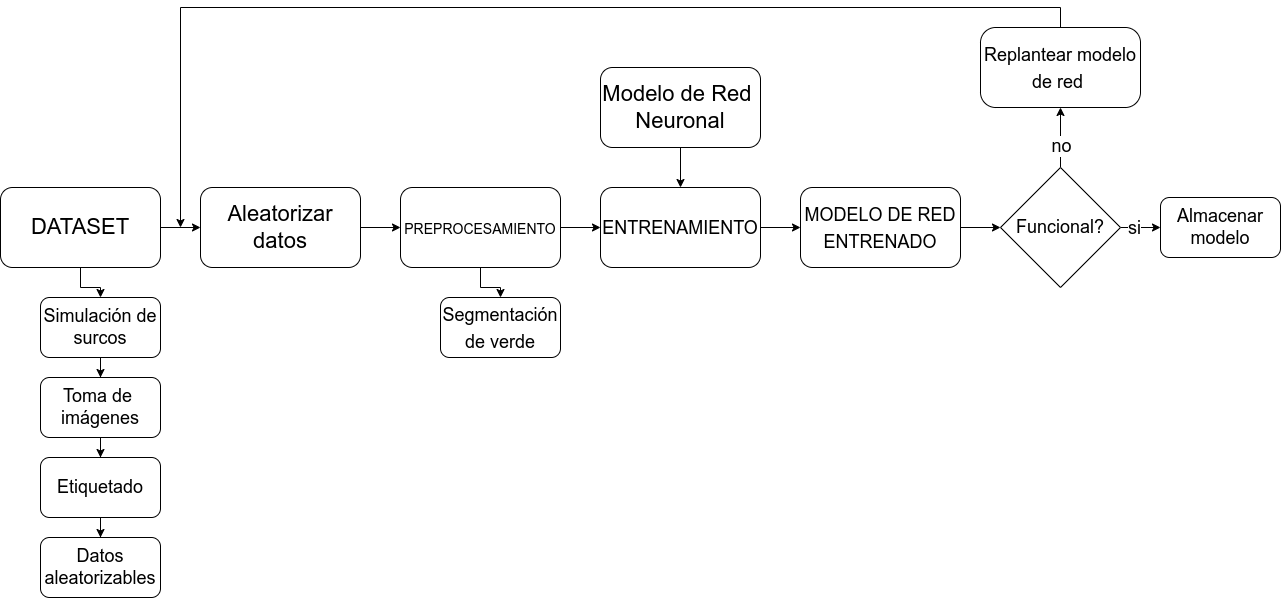

The diagram above was exported from draw.io. Its source (the exported page's mxGraphModel, read from the mxfile embedded in the PNG):
<mxGraphModel dx="2049" dy="1197" grid="1" gridSize="10" guides="1" tooltips="1" connect="1" arrows="1" fold="1" page="1" pageScale="1" pageWidth="1390" pageHeight="980" math="0" shadow="0">
  <root>
    <mxCell id="0" />
    <mxCell id="1" parent="0" />
    <mxCell id="C0puIus_s-Ny78IsGy6u-15" value="" style="edgeStyle=orthogonalEdgeStyle;rounded=0;orthogonalLoop=1;jettySize=auto;html=1;fontSize=18;" edge="1" parent="1" source="C0puIus_s-Ny78IsGy6u-1" target="C0puIus_s-Ny78IsGy6u-14">
      <mxGeometry relative="1" as="geometry" />
    </mxCell>
    <mxCell id="C0puIus_s-Ny78IsGy6u-39" value="" style="edgeStyle=orthogonalEdgeStyle;rounded=0;orthogonalLoop=1;jettySize=auto;html=1;fontSize=18;" edge="1" parent="1" source="C0puIus_s-Ny78IsGy6u-1" target="C0puIus_s-Ny78IsGy6u-38">
      <mxGeometry relative="1" as="geometry" />
    </mxCell>
    <mxCell id="C0puIus_s-Ny78IsGy6u-1" value="&lt;font style=&quot;font-size: 22px;&quot;&gt;DATASET&lt;/font&gt;" style="rounded=1;whiteSpace=wrap;html=1;" vertex="1" parent="1">
      <mxGeometry x="40" y="240" width="160" height="80" as="geometry" />
    </mxCell>
    <mxCell id="C0puIus_s-Ny78IsGy6u-8" value="" style="edgeStyle=orthogonalEdgeStyle;rounded=0;orthogonalLoop=1;jettySize=auto;html=1;fontSize=18;" edge="1" parent="1" source="C0puIus_s-Ny78IsGy6u-2" target="C0puIus_s-Ny78IsGy6u-4">
      <mxGeometry relative="1" as="geometry" />
    </mxCell>
    <mxCell id="C0puIus_s-Ny78IsGy6u-24" value="" style="edgeStyle=orthogonalEdgeStyle;rounded=0;orthogonalLoop=1;jettySize=auto;html=1;fontSize=18;" edge="1" parent="1" source="C0puIus_s-Ny78IsGy6u-2" target="C0puIus_s-Ny78IsGy6u-23">
      <mxGeometry relative="1" as="geometry" />
    </mxCell>
    <mxCell id="C0puIus_s-Ny78IsGy6u-2" value="&lt;font style=&quot;font-size: 14px;&quot;&gt;PREPROCESAMIENTO&lt;/font&gt;" style="rounded=1;whiteSpace=wrap;html=1;fontSize=22;fontStyle=0" vertex="1" parent="1">
      <mxGeometry x="440" y="240" width="160" height="80" as="geometry" />
    </mxCell>
    <mxCell id="C0puIus_s-Ny78IsGy6u-9" value="" style="edgeStyle=orthogonalEdgeStyle;rounded=0;orthogonalLoop=1;jettySize=auto;html=1;fontSize=18;" edge="1" parent="1" source="C0puIus_s-Ny78IsGy6u-3" target="C0puIus_s-Ny78IsGy6u-4">
      <mxGeometry relative="1" as="geometry" />
    </mxCell>
    <mxCell id="C0puIus_s-Ny78IsGy6u-3" value="Modelo de Red&amp;nbsp;&lt;br&gt;Neuronal" style="rounded=1;whiteSpace=wrap;html=1;fontSize=22;fontStyle=0" vertex="1" parent="1">
      <mxGeometry x="640" y="120" width="160" height="80" as="geometry" />
    </mxCell>
    <mxCell id="C0puIus_s-Ny78IsGy6u-11" value="" style="edgeStyle=orthogonalEdgeStyle;rounded=0;orthogonalLoop=1;jettySize=auto;html=1;fontSize=18;" edge="1" parent="1" source="C0puIus_s-Ny78IsGy6u-4" target="C0puIus_s-Ny78IsGy6u-10">
      <mxGeometry relative="1" as="geometry" />
    </mxCell>
    <mxCell id="C0puIus_s-Ny78IsGy6u-4" value="&lt;font style=&quot;font-size: 18px;&quot;&gt;ENTRENAMIENTO&lt;/font&gt;" style="rounded=1;whiteSpace=wrap;html=1;fontSize=22;fontStyle=0" vertex="1" parent="1">
      <mxGeometry x="640" y="240" width="160" height="80" as="geometry" />
    </mxCell>
    <mxCell id="C0puIus_s-Ny78IsGy6u-26" value="" style="edgeStyle=orthogonalEdgeStyle;rounded=0;orthogonalLoop=1;jettySize=auto;html=1;fontSize=18;" edge="1" parent="1" source="C0puIus_s-Ny78IsGy6u-10" target="C0puIus_s-Ny78IsGy6u-25">
      <mxGeometry relative="1" as="geometry" />
    </mxCell>
    <mxCell id="C0puIus_s-Ny78IsGy6u-10" value="&lt;font style=&quot;font-size: 18px;&quot;&gt;MODELO DE RED&lt;br&gt;ENTRENADO&lt;br&gt;&lt;/font&gt;" style="rounded=1;whiteSpace=wrap;html=1;fontSize=22;fontStyle=0" vertex="1" parent="1">
      <mxGeometry x="840" y="240" width="160" height="80" as="geometry" />
    </mxCell>
    <mxCell id="C0puIus_s-Ny78IsGy6u-17" value="" style="edgeStyle=orthogonalEdgeStyle;rounded=0;orthogonalLoop=1;jettySize=auto;html=1;fontSize=18;" edge="1" parent="1" source="C0puIus_s-Ny78IsGy6u-14" target="C0puIus_s-Ny78IsGy6u-16">
      <mxGeometry relative="1" as="geometry" />
    </mxCell>
    <mxCell id="C0puIus_s-Ny78IsGy6u-14" value="Simulación de surcos" style="rounded=1;whiteSpace=wrap;html=1;fontSize=18;" vertex="1" parent="1">
      <mxGeometry x="80" y="350" width="120" height="60" as="geometry" />
    </mxCell>
    <mxCell id="C0puIus_s-Ny78IsGy6u-20" value="" style="edgeStyle=orthogonalEdgeStyle;rounded=0;orthogonalLoop=1;jettySize=auto;html=1;fontSize=18;" edge="1" parent="1" source="C0puIus_s-Ny78IsGy6u-16" target="C0puIus_s-Ny78IsGy6u-19">
      <mxGeometry relative="1" as="geometry" />
    </mxCell>
    <mxCell id="C0puIus_s-Ny78IsGy6u-16" value="Toma de&amp;nbsp;&lt;br&gt;imágenes" style="whiteSpace=wrap;html=1;fontSize=18;rounded=1;" vertex="1" parent="1">
      <mxGeometry x="80" y="430" width="120" height="60" as="geometry" />
    </mxCell>
    <mxCell id="C0puIus_s-Ny78IsGy6u-22" value="" style="edgeStyle=orthogonalEdgeStyle;rounded=0;orthogonalLoop=1;jettySize=auto;html=1;fontSize=18;" edge="1" parent="1" source="C0puIus_s-Ny78IsGy6u-19" target="C0puIus_s-Ny78IsGy6u-21">
      <mxGeometry relative="1" as="geometry" />
    </mxCell>
    <mxCell id="C0puIus_s-Ny78IsGy6u-19" value="Etiquetado" style="whiteSpace=wrap;html=1;fontSize=18;rounded=1;" vertex="1" parent="1">
      <mxGeometry x="80" y="510" width="120" height="60" as="geometry" />
    </mxCell>
    <mxCell id="C0puIus_s-Ny78IsGy6u-21" value="Datos aleatorizables" style="whiteSpace=wrap;html=1;fontSize=18;rounded=1;" vertex="1" parent="1">
      <mxGeometry x="80" y="590" width="120" height="60" as="geometry" />
    </mxCell>
    <mxCell id="C0puIus_s-Ny78IsGy6u-23" value="&lt;font style=&quot;font-size: 18px;&quot;&gt;Segmentación de verde&lt;/font&gt;" style="whiteSpace=wrap;html=1;fontSize=22;rounded=1;fontStyle=0;" vertex="1" parent="1">
      <mxGeometry x="480" y="350" width="120" height="60" as="geometry" />
    </mxCell>
    <mxCell id="C0puIus_s-Ny78IsGy6u-30" value="" style="edgeStyle=orthogonalEdgeStyle;rounded=0;orthogonalLoop=1;jettySize=auto;html=1;fontSize=18;" edge="1" parent="1" source="C0puIus_s-Ny78IsGy6u-25" target="C0puIus_s-Ny78IsGy6u-29">
      <mxGeometry relative="1" as="geometry" />
    </mxCell>
    <mxCell id="C0puIus_s-Ny78IsGy6u-31" value="si" style="edgeLabel;html=1;align=center;verticalAlign=middle;resizable=0;points=[];fontSize=18;" vertex="1" connectable="0" parent="C0puIus_s-Ny78IsGy6u-30">
      <mxGeometry x="-0.3865" relative="1" as="geometry">
        <mxPoint as="offset" />
      </mxGeometry>
    </mxCell>
    <mxCell id="C0puIus_s-Ny78IsGy6u-36" value="" style="edgeStyle=orthogonalEdgeStyle;rounded=0;orthogonalLoop=1;jettySize=auto;html=1;fontSize=18;" edge="1" parent="1" source="C0puIus_s-Ny78IsGy6u-25" target="C0puIus_s-Ny78IsGy6u-35">
      <mxGeometry relative="1" as="geometry" />
    </mxCell>
    <mxCell id="C0puIus_s-Ny78IsGy6u-37" value="no" style="edgeLabel;html=1;align=center;verticalAlign=middle;resizable=0;points=[];fontSize=18;" vertex="1" connectable="0" parent="C0puIus_s-Ny78IsGy6u-36">
      <mxGeometry x="-0.2704" relative="1" as="geometry">
        <mxPoint as="offset" />
      </mxGeometry>
    </mxCell>
    <mxCell id="C0puIus_s-Ny78IsGy6u-25" value="Funcional?" style="rhombus;whiteSpace=wrap;html=1;fontSize=18;" vertex="1" parent="1">
      <mxGeometry x="1040" y="220" width="120" height="120" as="geometry" />
    </mxCell>
    <mxCell id="C0puIus_s-Ny78IsGy6u-29" value="Almacenar modelo" style="rounded=1;whiteSpace=wrap;html=1;fontSize=18;" vertex="1" parent="1">
      <mxGeometry x="1200" y="250" width="120" height="60" as="geometry" />
    </mxCell>
    <mxCell id="C0puIus_s-Ny78IsGy6u-41" style="edgeStyle=orthogonalEdgeStyle;rounded=0;orthogonalLoop=1;jettySize=auto;html=1;fontSize=18;" edge="1" parent="1" source="C0puIus_s-Ny78IsGy6u-35">
      <mxGeometry relative="1" as="geometry">
        <mxPoint x="220" y="280" as="targetPoint" />
        <Array as="points">
          <mxPoint x="1100" y="60" />
          <mxPoint x="220" y="60" />
        </Array>
      </mxGeometry>
    </mxCell>
    <mxCell id="C0puIus_s-Ny78IsGy6u-35" value="&lt;font style=&quot;font-size: 18px;&quot;&gt;Replantear modelo de red&amp;nbsp;&lt;br&gt;&lt;/font&gt;" style="rounded=1;whiteSpace=wrap;html=1;fontSize=22;fontStyle=0;arcSize=19;" vertex="1" parent="1">
      <mxGeometry x="1020" y="80" width="160" height="80" as="geometry" />
    </mxCell>
    <mxCell id="C0puIus_s-Ny78IsGy6u-40" value="" style="edgeStyle=orthogonalEdgeStyle;rounded=0;orthogonalLoop=1;jettySize=auto;html=1;fontSize=18;" edge="1" parent="1" source="C0puIus_s-Ny78IsGy6u-38" target="C0puIus_s-Ny78IsGy6u-2">
      <mxGeometry relative="1" as="geometry" />
    </mxCell>
    <mxCell id="C0puIus_s-Ny78IsGy6u-38" value="&lt;font style=&quot;font-size: 22px;&quot;&gt;Aleatorizar&lt;br&gt;datos&lt;br&gt;&lt;/font&gt;" style="rounded=1;whiteSpace=wrap;html=1;" vertex="1" parent="1">
      <mxGeometry x="240" y="240" width="160" height="80" as="geometry" />
    </mxCell>
  </root>
</mxGraphModel>